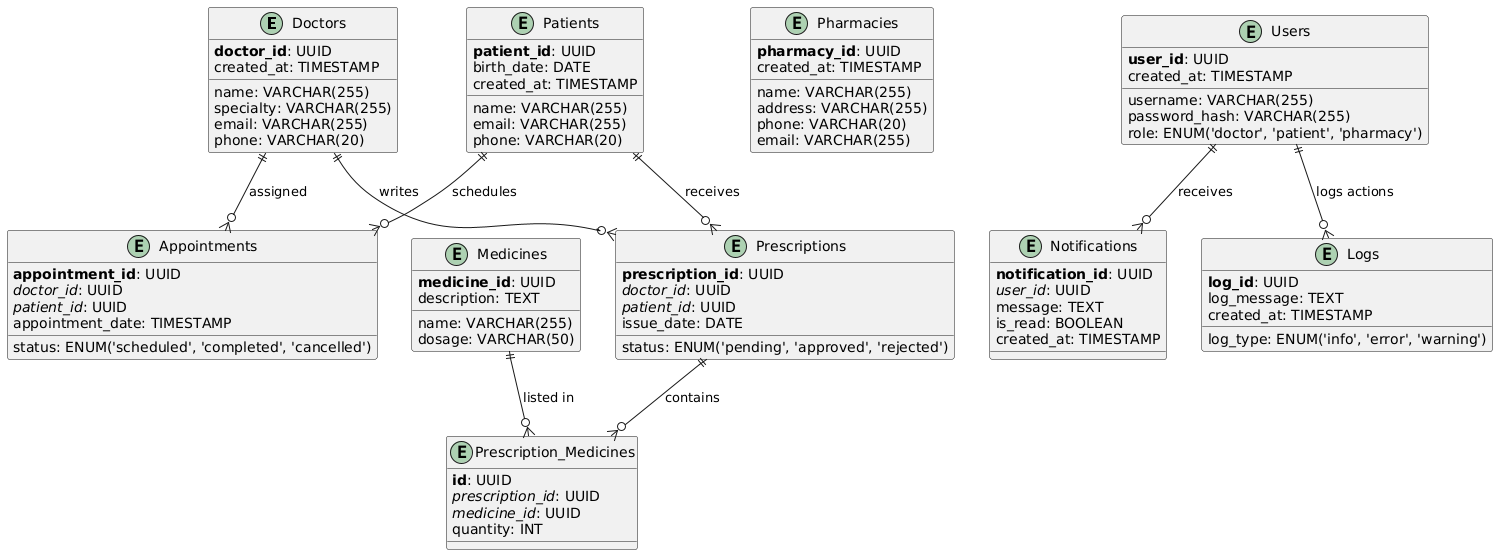

The diagram above was rendered by PlantUML. Its source (embedded in the PNG):
@startuml
!define PRIMARY_KEY(x) <b>x</b>
!define FOREIGN_KEY(x) <i>x</i>

entity "Doctors" as doctors {
    PRIMARY_KEY(doctor_id): UUID
    name: VARCHAR(255)
    specialty: VARCHAR(255)
    email: VARCHAR(255)
    phone: VARCHAR(20)
    created_at: TIMESTAMP
}

entity "Patients" as patients {
    PRIMARY_KEY(patient_id): UUID
    name: VARCHAR(255)
    email: VARCHAR(255)
    phone: VARCHAR(20)
    birth_date: DATE
    created_at: TIMESTAMP
}

entity "Pharmacies" as pharmacies {
    PRIMARY_KEY(pharmacy_id): UUID
    name: VARCHAR(255)
    address: VARCHAR(255)
    phone: VARCHAR(20)
    email: VARCHAR(255)
    created_at: TIMESTAMP
}

entity "Prescriptions" as prescriptions {
    PRIMARY_KEY(prescription_id): UUID
    FOREIGN_KEY(doctor_id): UUID
    FOREIGN_KEY(patient_id): UUID
    issue_date: DATE
    status: ENUM('pending', 'approved', 'rejected')
}

entity "Medicines" as medicines {
    PRIMARY_KEY(medicine_id): UUID
    name: VARCHAR(255)
    description: TEXT
    dosage: VARCHAR(50)
}

entity "Prescription_Medicines" as prescription_medicines {
    PRIMARY_KEY(id): UUID
    FOREIGN_KEY(prescription_id): UUID
    FOREIGN_KEY(medicine_id): UUID
    quantity: INT
}

entity "Users" as users {
    PRIMARY_KEY(user_id): UUID
    username: VARCHAR(255)
    password_hash: VARCHAR(255)
    role: ENUM('doctor', 'patient', 'pharmacy')
    created_at: TIMESTAMP
}

entity "Appointments" as appointments {
    PRIMARY_KEY(appointment_id): UUID
    FOREIGN_KEY(doctor_id): UUID
    FOREIGN_KEY(patient_id): UUID
    appointment_date: TIMESTAMP
    status: ENUM('scheduled', 'completed', 'cancelled')
}

entity "Notifications" as notifications {
    PRIMARY_KEY(notification_id): UUID
    FOREIGN_KEY(user_id): UUID
    message: TEXT
    is_read: BOOLEAN
    created_at: TIMESTAMP
}

entity "Logs" as logs {
    PRIMARY_KEY(log_id): UUID
    log_message: TEXT
    log_type: ENUM('info', 'error', 'warning')
    created_at: TIMESTAMP
}

doctors ||--o{ prescriptions : "writes"
patients ||--o{ prescriptions : "receives"
prescriptions ||--o{ prescription_medicines : "contains"
medicines ||--o{ prescription_medicines : "listed in"
patients ||--o{ appointments : "schedules"
doctors ||--o{ appointments : "assigned"
users ||--o{ notifications : "receives"
users ||--o{ logs : "logs actions"
@enduml